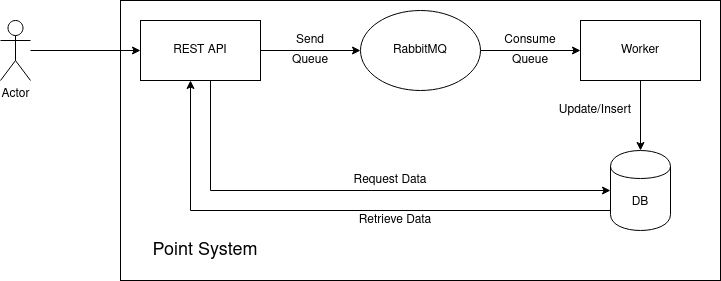

The diagram above was exported from draw.io. Its source (the exported page's mxGraphModel, read from the mxfile embedded in the PNG):
<mxGraphModel dx="981" dy="482" grid="1" gridSize="10" guides="1" tooltips="1" connect="1" arrows="1" fold="1" page="1" pageScale="1" pageWidth="850" pageHeight="1100" math="0" shadow="0">
  <root>
    <mxCell id="0" />
    <mxCell id="1" parent="0" />
    <mxCell id="5d3FFM3L4lAUeTky7qea-2" value="" style="rounded=0;whiteSpace=wrap;html=1;" vertex="1" parent="1">
      <mxGeometry x="200" y="160" width="600" height="280" as="geometry" />
    </mxCell>
    <mxCell id="5d3FFM3L4lAUeTky7qea-17" style="edgeStyle=orthogonalEdgeStyle;rounded=0;orthogonalLoop=1;jettySize=auto;html=1;" edge="1" parent="1" source="5d3FFM3L4lAUeTky7qea-1" target="5d3FFM3L4lAUeTky7qea-3">
      <mxGeometry relative="1" as="geometry" />
    </mxCell>
    <mxCell id="5d3FFM3L4lAUeTky7qea-1" value="Actor" style="shape=umlActor;verticalLabelPosition=bottom;verticalAlign=top;html=1;outlineConnect=0;" vertex="1" parent="1">
      <mxGeometry x="80" y="180" width="30" height="60" as="geometry" />
    </mxCell>
    <mxCell id="5d3FFM3L4lAUeTky7qea-12" style="edgeStyle=orthogonalEdgeStyle;rounded=0;orthogonalLoop=1;jettySize=auto;html=1;entryX=0;entryY=0.5;entryDx=0;entryDy=0;" edge="1" parent="1" source="5d3FFM3L4lAUeTky7qea-3" target="5d3FFM3L4lAUeTky7qea-7">
      <mxGeometry relative="1" as="geometry" />
    </mxCell>
    <mxCell id="5d3FFM3L4lAUeTky7qea-15" style="edgeStyle=orthogonalEdgeStyle;rounded=0;orthogonalLoop=1;jettySize=auto;html=1;entryX=0;entryY=0.5;entryDx=0;entryDy=0;" edge="1" parent="1" source="5d3FFM3L4lAUeTky7qea-3" target="5d3FFM3L4lAUeTky7qea-4">
      <mxGeometry relative="1" as="geometry">
        <Array as="points">
          <mxPoint x="290" y="350" />
        </Array>
      </mxGeometry>
    </mxCell>
    <mxCell id="5d3FFM3L4lAUeTky7qea-3" value="REST API" style="rounded=0;whiteSpace=wrap;html=1;" vertex="1" parent="1">
      <mxGeometry x="220" y="180" width="120" height="60" as="geometry" />
    </mxCell>
    <mxCell id="5d3FFM3L4lAUeTky7qea-29" style="edgeStyle=orthogonalEdgeStyle;rounded=0;orthogonalLoop=1;jettySize=auto;html=1;" edge="1" parent="1" source="5d3FFM3L4lAUeTky7qea-4" target="5d3FFM3L4lAUeTky7qea-3">
      <mxGeometry relative="1" as="geometry">
        <Array as="points">
          <mxPoint x="270" y="370" />
        </Array>
      </mxGeometry>
    </mxCell>
    <mxCell id="5d3FFM3L4lAUeTky7qea-4" value="DB" style="shape=cylinder;whiteSpace=wrap;html=1;boundedLbl=1;backgroundOutline=1;" vertex="1" parent="1">
      <mxGeometry x="690" y="310" width="60" height="80" as="geometry" />
    </mxCell>
    <mxCell id="5d3FFM3L4lAUeTky7qea-14" style="edgeStyle=orthogonalEdgeStyle;rounded=0;orthogonalLoop=1;jettySize=auto;html=1;" edge="1" parent="1" source="5d3FFM3L4lAUeTky7qea-5" target="5d3FFM3L4lAUeTky7qea-4">
      <mxGeometry relative="1" as="geometry" />
    </mxCell>
    <mxCell id="5d3FFM3L4lAUeTky7qea-5" value="Worker" style="rounded=0;whiteSpace=wrap;html=1;" vertex="1" parent="1">
      <mxGeometry x="660" y="180" width="120" height="60" as="geometry" />
    </mxCell>
    <mxCell id="5d3FFM3L4lAUeTky7qea-13" style="edgeStyle=orthogonalEdgeStyle;rounded=0;orthogonalLoop=1;jettySize=auto;html=1;entryX=0;entryY=0.5;entryDx=0;entryDy=0;" edge="1" parent="1" source="5d3FFM3L4lAUeTky7qea-7" target="5d3FFM3L4lAUeTky7qea-5">
      <mxGeometry relative="1" as="geometry" />
    </mxCell>
    <mxCell id="5d3FFM3L4lAUeTky7qea-7" value="RabbitMQ" style="ellipse;whiteSpace=wrap;html=1;" vertex="1" parent="1">
      <mxGeometry x="440" y="170" width="120" height="80" as="geometry" />
    </mxCell>
    <mxCell id="5d3FFM3L4lAUeTky7qea-10" value="&lt;font style=&quot;font-size: 18px&quot;&gt;Point System&lt;/font&gt;" style="text;html=1;strokeColor=none;fillColor=none;align=center;verticalAlign=middle;whiteSpace=wrap;rounded=0;" vertex="1" parent="1">
      <mxGeometry x="220" y="390" width="130" height="40" as="geometry" />
    </mxCell>
    <mxCell id="5d3FFM3L4lAUeTky7qea-19" value="Send" style="text;html=1;strokeColor=none;fillColor=none;align=center;verticalAlign=middle;whiteSpace=wrap;rounded=0;" vertex="1" parent="1">
      <mxGeometry x="370" y="190" width="40" height="20" as="geometry" />
    </mxCell>
    <mxCell id="5d3FFM3L4lAUeTky7qea-20" value="&lt;div&gt;Queue&lt;/div&gt;" style="text;html=1;strokeColor=none;fillColor=none;align=center;verticalAlign=middle;whiteSpace=wrap;rounded=0;" vertex="1" parent="1">
      <mxGeometry x="370" y="210" width="40" height="20" as="geometry" />
    </mxCell>
    <mxCell id="5d3FFM3L4lAUeTky7qea-24" value="&lt;div&gt;Consume&lt;/div&gt;" style="text;html=1;strokeColor=none;fillColor=none;align=center;verticalAlign=middle;whiteSpace=wrap;rounded=0;" vertex="1" parent="1">
      <mxGeometry x="580" y="190" width="60" height="20" as="geometry" />
    </mxCell>
    <mxCell id="5d3FFM3L4lAUeTky7qea-25" value="&lt;div&gt;Queue&lt;/div&gt;" style="text;html=1;strokeColor=none;fillColor=none;align=center;verticalAlign=middle;whiteSpace=wrap;rounded=0;" vertex="1" parent="1">
      <mxGeometry x="590" y="210" width="40" height="20" as="geometry" />
    </mxCell>
    <mxCell id="5d3FFM3L4lAUeTky7qea-26" value="Update/Insert" style="text;html=1;strokeColor=none;fillColor=none;align=center;verticalAlign=middle;whiteSpace=wrap;rounded=0;" vertex="1" parent="1">
      <mxGeometry x="620" y="260" width="110" height="20" as="geometry" />
    </mxCell>
    <mxCell id="5d3FFM3L4lAUeTky7qea-30" value="Request Data" style="text;html=1;strokeColor=none;fillColor=none;align=center;verticalAlign=middle;whiteSpace=wrap;rounded=0;" vertex="1" parent="1">
      <mxGeometry x="420" y="330" width="100" height="20" as="geometry" />
    </mxCell>
    <mxCell id="5d3FFM3L4lAUeTky7qea-31" value="Retrieve Data" style="text;html=1;strokeColor=none;fillColor=none;align=center;verticalAlign=middle;whiteSpace=wrap;rounded=0;" vertex="1" parent="1">
      <mxGeometry x="430" y="370" width="90" height="20" as="geometry" />
    </mxCell>
  </root>
</mxGraphModel>